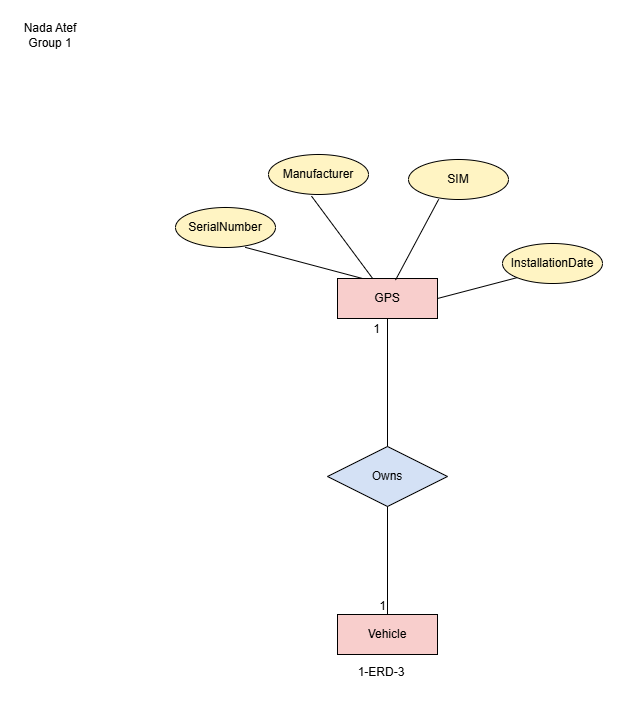

The diagram above was exported from draw.io. Its source (the exported page's mxGraphModel, read from the mxfile embedded in the PNG):
<mxGraphModel dx="1030" dy="527" grid="0" gridSize="10" guides="1" tooltips="1" connect="1" arrows="1" fold="1" page="1" pageScale="1" pageWidth="850" pageHeight="1100" math="0" shadow="0">
  <root>
    <mxCell id="0" />
    <mxCell id="1" parent="0" />
    <mxCell id="3RVY42NHbCDOcoenVyHy-1" parent="1" style="text;html=1;whiteSpace=wrap;strokeColor=none;fillColor=none;align=center;verticalAlign=middle;rounded=0;" value="Nada Atef&lt;div&gt;Group 1&lt;/div&gt;" vertex="1">
      <mxGeometry height="30" width="60" x="35" y="28" as="geometry" />
    </mxCell>
    <mxCell id="3RVY42NHbCDOcoenVyHy-2" parent="1" style="whiteSpace=wrap;html=1;align=center;fillColor=#F8CECC;" value="GPS" vertex="1">
      <mxGeometry height="40" width="100" x="352" y="286" as="geometry" />
    </mxCell>
    <mxCell id="3RVY42NHbCDOcoenVyHy-3" parent="1" style="ellipse;whiteSpace=wrap;html=1;align=center;fillColor=#FFF4C3;" value="SerialNumber" vertex="1">
      <mxGeometry height="40" width="100" x="190" y="215" as="geometry" />
    </mxCell>
    <mxCell id="3RVY42NHbCDOcoenVyHy-4" parent="1" style="ellipse;whiteSpace=wrap;html=1;align=center;fillColor=#FFF4C3;" value="Manufacturer" vertex="1">
      <mxGeometry height="40" width="100" x="283" y="162" as="geometry" />
    </mxCell>
    <mxCell id="3RVY42NHbCDOcoenVyHy-5" parent="1" style="ellipse;whiteSpace=wrap;html=1;align=center;fillColor=#FFF4C3;" value="SIM" vertex="1">
      <mxGeometry height="40" width="100" x="423" y="167" as="geometry" />
    </mxCell>
    <mxCell id="3RVY42NHbCDOcoenVyHy-6" parent="1" style="ellipse;whiteSpace=wrap;html=1;align=center;fillColor=#FFF4C3;" value="InstallationDate" vertex="1">
      <mxGeometry height="40" width="100" x="517" y="251" as="geometry" />
    </mxCell>
    <mxCell id="3RVY42NHbCDOcoenVyHy-7" edge="1" parent="1" source="3RVY42NHbCDOcoenVyHy-3" style="endArrow=none;html=1;rounded=0;defaultLabelBackgroundColor=page;entryX=0.25;entryY=0;entryDx=0;entryDy=0;exitX=0.696;exitY=0.995;exitDx=0;exitDy=0;exitPerimeter=0;" target="3RVY42NHbCDOcoenVyHy-2" value="">
      <mxGeometry relative="1" as="geometry">
        <mxPoint x="245" y="265" as="sourcePoint" />
        <mxPoint x="405" y="265" as="targetPoint" />
      </mxGeometry>
    </mxCell>
    <mxCell id="3RVY42NHbCDOcoenVyHy-8" edge="1" parent="1" source="3RVY42NHbCDOcoenVyHy-4" style="endArrow=none;html=1;rounded=0;defaultLabelBackgroundColor=page;exitX=0.43;exitY=1.04;exitDx=0;exitDy=0;exitPerimeter=0;" target="3RVY42NHbCDOcoenVyHy-2" value="">
      <mxGeometry relative="1" as="geometry">
        <mxPoint x="327" y="239" as="sourcePoint" />
        <mxPoint x="487" y="239" as="targetPoint" />
      </mxGeometry>
    </mxCell>
    <mxCell id="3RVY42NHbCDOcoenVyHy-9" edge="1" parent="1" source="3RVY42NHbCDOcoenVyHy-2" style="endArrow=none;html=1;rounded=0;defaultLabelBackgroundColor=page;exitX=0.58;exitY=0.04;exitDx=0;exitDy=0;exitPerimeter=0;entryX=0.302;entryY=0.995;entryDx=0;entryDy=0;entryPerimeter=0;" target="3RVY42NHbCDOcoenVyHy-5" value="">
      <mxGeometry relative="1" as="geometry">
        <mxPoint x="373" y="236" as="sourcePoint" />
        <mxPoint x="533" y="236" as="targetPoint" />
      </mxGeometry>
    </mxCell>
    <mxCell id="3RVY42NHbCDOcoenVyHy-10" edge="1" parent="1" source="3RVY42NHbCDOcoenVyHy-2" style="endArrow=none;html=1;rounded=0;defaultLabelBackgroundColor=page;entryX=0;entryY=1;entryDx=0;entryDy=0;exitX=1;exitY=0.5;exitDx=0;exitDy=0;" target="3RVY42NHbCDOcoenVyHy-6" value="">
      <mxGeometry relative="1" as="geometry">
        <mxPoint x="455.6" y="303.6" as="sourcePoint" />
        <mxPoint x="584" y="275" as="targetPoint" />
      </mxGeometry>
    </mxCell>
    <mxCell id="Tk4rzuOc2FsAFmrasQ5E-1" parent="1" style="whiteSpace=wrap;html=1;align=center;fillColor=#F8CECC;" value="Vehicle" vertex="1">
      <mxGeometry height="40" width="100" x="352" y="622" as="geometry" />
    </mxCell>
    <mxCell id="Tk4rzuOc2FsAFmrasQ5E-2" parent="1" style="text;html=1;whiteSpace=wrap;strokeColor=none;fillColor=none;align=center;verticalAlign=middle;rounded=0;" value="1-ERD-3" vertex="1">
      <mxGeometry height="30" width="60" x="366" y="665" as="geometry" />
    </mxCell>
    <mxCell id="Tk4rzuOc2FsAFmrasQ5E-3" parent="1" style="shape=rhombus;perimeter=rhombusPerimeter;whiteSpace=wrap;html=1;align=center;fillColor=#D4E1F5;" value="Owns" vertex="1">
      <mxGeometry height="60" width="120" x="342" y="454" as="geometry" />
    </mxCell>
    <mxCell id="Tk4rzuOc2FsAFmrasQ5E-4" edge="1" parent="1" source="Tk4rzuOc2FsAFmrasQ5E-3" style="endArrow=none;html=1;rounded=0;defaultLabelBackgroundColor=page;entryX=0.5;entryY=0;entryDx=0;entryDy=0;exitX=0.5;exitY=1;exitDx=0;exitDy=0;" target="Tk4rzuOc2FsAFmrasQ5E-1" value="">
      <mxGeometry relative="1" as="geometry">
        <mxPoint x="344" y="561" as="sourcePoint" />
        <mxPoint x="504" y="561" as="targetPoint" />
      </mxGeometry>
    </mxCell>
    <mxCell id="Tk4rzuOc2FsAFmrasQ5E-5" connectable="0" parent="Tk4rzuOc2FsAFmrasQ5E-4" style="resizable=0;html=1;whiteSpace=wrap;align=right;verticalAlign=bottom;" value="1" vertex="1">
      <mxGeometry relative="1" x="0.9977" as="geometry" />
    </mxCell>
    <mxCell id="Tk4rzuOc2FsAFmrasQ5E-6" edge="1" parent="1" source="Tk4rzuOc2FsAFmrasQ5E-3" style="endArrow=none;html=1;rounded=0;defaultLabelBackgroundColor=page;exitX=0.5;exitY=0;exitDx=0;exitDy=0;entryX=0.5;entryY=1;entryDx=0;entryDy=0;" target="3RVY42NHbCDOcoenVyHy-2" value="">
      <mxGeometry relative="1" as="geometry">
        <mxPoint x="385" y="377" as="sourcePoint" />
        <mxPoint x="545" y="377" as="targetPoint" />
      </mxGeometry>
    </mxCell>
    <mxCell id="Tk4rzuOc2FsAFmrasQ5E-7" connectable="0" parent="Tk4rzuOc2FsAFmrasQ5E-6" style="resizable=0;html=1;whiteSpace=wrap;align=right;verticalAlign=bottom;" value="1" vertex="1">
      <mxGeometry relative="1" x="1" as="geometry">
        <mxPoint x="-6" y="19" as="offset" />
      </mxGeometry>
    </mxCell>
  </root>
</mxGraphModel>